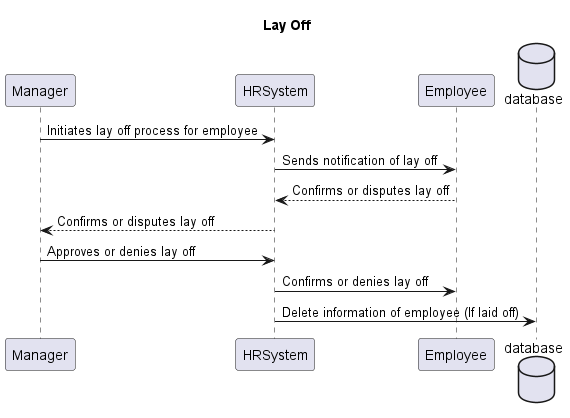

The diagram above was rendered by PlantUML. Its source (embedded in the PNG):
@startuml
title Lay Off 

participant Manager
participant HRSystem
participant Employee
Database database


Manager -> HRSystem: Initiates lay off process for employee
HRSystem -> Employee: Sends notification of lay off
Employee --> HRSystem: Confirms or disputes lay off
HRSystem --> Manager: Confirms or disputes lay off
Manager -> HRSystem: Approves or denies lay off
HRSystem -> Employee: Confirms or denies lay off
HRSystem -> database: Delete information of employee (If laid off)
@enduml